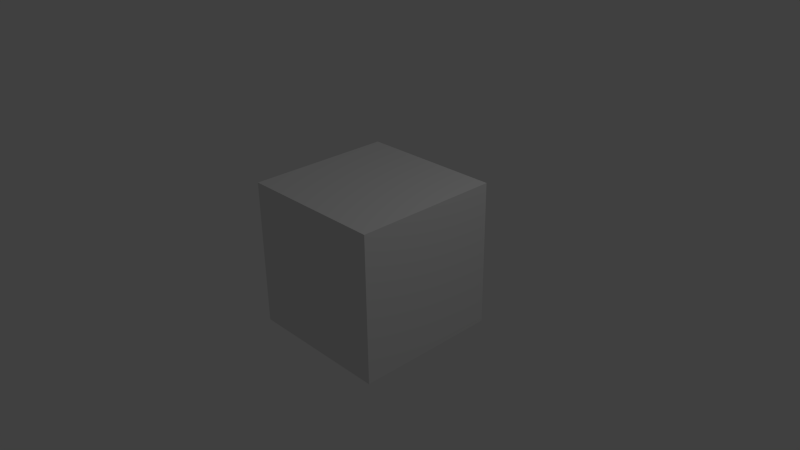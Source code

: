 # Source: weapon_blade_sword01.blend  (saved by Blender 2.78.0; exported with 4.5.12 LTS)
import bpy
from mathutils import Matrix  # noqa: F401  (used for matrix-valued properties, if any)

bpy.ops.wm.read_factory_settings(use_empty=True)
scene = bpy.context.scene
scene.name = 'Scene'

# ---- collections
col_collection_1 = bpy.data.collections.new('Collection 1'); scene.collection.children.link(col_collection_1)

# ---- materials (node trees are filled in below, after node groups)
mat_material = bpy.data.materials.new('Material')
mat_material.alpha_threshold = 0.0
mat_material.use_transparent_shadow = False
mat_material.roughness = 0.5
mat_material.line_color = (0.0, 0.0, 0.0, 1.0)

# ---- material node trees

# ---- world
world_world = bpy.data.worlds.new('World'); scene.world = world_world
world_world.color = (0.05088, 0.05088, 0.05088)
world_world.use_sun_shadow = False
world_world.sun_shadow_jitter_overblur = 0.0
world_world.cycles.sampling_method = 'NONE'
world_world.cycles.sample_map_resolution = 256

# ---- cameras
cam_camera = bpy.data.cameras.new('Camera')
cam_camera.clip_end = 100.0
cam_camera.lens = 35.0
cam_camera.sensor_width = 32.0
cam_camera.sensor_height = 18.0
cam_camera.ortho_scale = 7.314
cam_camera.dof.focus_distance = 0.0
cam_camera.dof.aperture_fstop = 128.0

# ---- lights
light_lamp = bpy.data.lights.new('Lamp', 'POINT')
light_lamp.transmission_factor = 0.0
light_lamp.cutoff_distance = 30.0
light_lamp.energy = 100.0
light_lamp.shadow_buffer_clip_start = 1.001
light_lamp.shadow_soft_size = 0.1
light_lamp.shadow_maximum_resolution = 0.006
light_lamp.use_absolute_resolution = True
light_lamp.cycles.use_multiple_importance_sampling = False

# ---- meshes
me_cube_001 = bpy.data.meshes.new('Cube.001')
me_cube_001.from_pydata([(-1.0, -1.0, -1.0), (-1.0, -1.0, 1.0), (-1.0, 1.0, -1.0), (-1.0, 1.0, 1.0), (1.0, -1.0, -1.0), (1.0, -1.0, 1.0), (1.0, 1.0, -1.0), (1.0, 1.0, 1.0)], [], [(1, 3, 2, 0), (3, 7, 6, 2), (7, 5, 4, 6), (5, 1, 0, 4), (0, 2, 6, 4), (5, 7, 3, 1)])
me_cube_001.use_remesh_preserve_volume = False
me_cube_001.use_remesh_preserve_attributes = False
me_cube_001.use_mirror_vertex_groups = False
me_cube_001.update()
me_cube = bpy.data.meshes.new('Cube')
me_cube.from_pydata([(0.02357, 0.02357, 0.1856), (0.02357, -0.02357, 0.1856), (0.02357, -0.02357, 0.1384), (0.02357, 0.02357, 0.1384), (-0.02357, 0.02357, 0.1856), (-0.02357, -0.02357, 0.1856), (-0.02357, -0.02357, 0.1384), (-0.02357, 0.02357, 0.1384), (-0.02357, 0.02357, 0.495), (-0.02357, -0.02357, 0.495), (-0.02357, 0.02357, 0.8014), (-0.02357, -0.02357, 0.8014), (0.02374, 0.02357, 0.495), (0.02374, -0.02357, 0.495), (0.02374, 0.02357, 0.8014), (0.02374, -0.02357, 0.8014), (0.02357, -0.02357, -0.2357), (0.02357, 0.02357, -0.2357), (-0.02357, -0.02357, -0.2357), (-0.02357, 0.02357, -0.2357), (-0.1196, 0.02357, 0.1856), (-0.1196, -0.02357, 0.1856), (-0.1196, 0.02357, 0.1384), (-0.1196, -0.02357, 0.1384), (0.1196, 0.02357, 0.1856), (0.1196, -0.02357, 0.1856), (0.1196, 0.02357, 0.1384), (0.1196, -0.02357, 0.1384)], [], [(2, 3, 26, 27), (6, 5, 21, 23), (4, 5, 9, 8), (1, 5, 6, 2), (6, 7, 19, 18), (4, 0, 3, 7), (8, 9, 11, 10), (13, 12, 14, 15), (16, 18, 19, 17), (7, 3, 17, 19), (2, 6, 18, 16), (3, 2, 16, 17), (5, 1, 13, 9), (0, 4, 8, 12), (1, 0, 12, 13), (14, 10, 11, 15), (9, 13, 15, 11), (12, 8, 10, 14), (20, 22, 23, 21), (5, 4, 20, 21), (7, 6, 23, 22), (4, 7, 22, 20), (24, 25, 27, 26), (1, 2, 27, 25), (3, 0, 24, 26), (0, 1, 25, 24)])
_uv = me_cube.uv_layers.new(name='UVMap')
_uv.uv.foreach_set('vector', [0.9293, 0.3607, 1.0, 0.3607, 1.0, 0.4533, 0.9293, 0.4533, 0.2147, 0.6393, 0.2147, 0.5938, 0.3586, 0.5938, 0.3586, 0.6393, 0.7879, 0.5938, 0.7172, 0.5938, 0.7172, 0.2955, 0.7879, 0.2955, 0.144, 0.5938, 0.2147, 0.5938, 0.2147, 0.6393, 0.144, 0.6393, 1.0, 0.3607, 0.9293, 0.3607, 0.9293, 0.0, 1.0, 0.0, 0.5733, 0.4062, 0.5026, 0.4062, 0.5026, 0.3607, 0.5733, 0.3607, 0.7879, 0.2955, 0.7172, 0.2955, 0.7172, 0.0, 0.7879, 0.0, 0.7879, 0.2983, 0.8586, 0.2983, 0.8586, 0.5938, 0.7879, 0.5938, 0.7879, 0.6393, 0.7879, 0.5938, 0.8586, 0.5938, 0.8586, 0.6393, 0.5733, 0.3607, 0.5026, 0.3607, 0.5026, 0.0, 0.5733, 0.0, 0.144, 0.6393, 0.2147, 0.6393, 0.2147, 1.0, 0.144, 1.0, 0.8586, 1.724e-08, 0.9293, 0.0, 0.9293, 0.3607, 0.8586, 0.3607, 0.2147, 0.5938, 0.144, 0.5938, 0.1437, 0.2955, 0.2147, 0.2955, 0.5026, 0.4062, 0.5733, 0.4062, 0.5733, 0.7045, 0.5023, 0.7045, 0.7879, 3.448e-08, 0.8586, 0.0, 0.8586, 0.2983, 0.7879, 0.2983, 0.7172, 0.6394, 0.7172, 0.5938, 0.7879, 0.5938, 0.7879, 0.6394, 0.2147, 0.2955, 0.1437, 0.2955, 0.1437, 0.0, 0.2147, 6.896e-08, 0.5023, 0.7045, 0.5733, 0.7045, 0.5733, 1.0, 0.5023, 1.0, 1.0, 0.4533, 1.0, 0.4988, 0.9293, 0.4988, 0.9293, 0.4533, 0.9293, 0.4533, 0.8586, 0.4533, 0.8586, 0.3607, 0.9293, 0.3607, 0.8586, 0.5459, 0.9293, 0.5459, 0.9293, 0.6384, 0.8586, 0.6384, 0.5733, 0.4062, 0.5733, 0.3607, 0.7172, 0.3607, 0.7172, 0.4062, 0.9293, 0.4988, 1.0, 0.4988, 1.0, 0.5442, 0.9293, 0.5442, 0.144, 0.5938, 0.144, 0.6393, 0.0, 0.6393, 0.0, 0.5938, 0.5026, 0.3607, 0.5026, 0.4062, 0.3586, 0.4062, 0.3586, 0.3607, 0.8586, 0.4533, 0.9293, 0.4533, 0.9293, 0.5459, 0.8586, 0.5459])
me_cube.materials.append(mat_material)
me_cube.use_remesh_preserve_volume = False
me_cube.use_remesh_preserve_attributes = False
me_cube.use_mirror_vertex_groups = False
me_cube.update()
arm_armature_001 = bpy.data.armatures.new('Armature.001')  # bones are not reproduced

# ---- objects
ob_cube_001 = bpy.data.objects.new('Cube.001', me_cube_001)
ob_arm_blade_sword01 = bpy.data.objects.new('arm_blade_sword01', arm_armature_001)
ob_blade_sword01 = bpy.data.objects.new('blade_sword01', me_cube)
ob_lamp = bpy.data.objects.new('Lamp', light_lamp)
ob_camera = bpy.data.objects.new('Camera', cam_camera)

# ---- transforms, parenting, visibility, modifiers, constraints
ob_cube_001.location = (0.0, 0.0, 0.0)
ob_cube_001.lineart.crease_threshold = 0.0
ob_arm_blade_sword01.location = (0.0, 0.0, 0.0)
ob_arm_blade_sword01.lineart.crease_threshold = 0.0
ob_blade_sword01.parent = ob_arm_blade_sword01
ob_blade_sword01.location = (0.0, 0.0, 0.0)
ob_blade_sword01.lock_rotations_4d = False
ob_blade_sword01.empty_display_type = 'ARROWS'
ob_blade_sword01.lineart.crease_threshold = 0.0
_vg = ob_blade_sword01.vertex_groups.new(name='root')
_vg.add([0, 1, 2, 3, 4, 5, 6, 7, 8, 9, 10, 11, 12, 13, 14, 15, 16, 17, 18, 19, 20, 21, 22, 23, 24, 25, 26, 27], 1.0, 'REPLACE')
_vg = ob_blade_sword01.vertex_groups.new(name='pole')
_vg = ob_blade_sword01.vertex_groups.new(name='tip')
_m = ob_blade_sword01.modifiers.new('Armature', 'ARMATURE')
_m.object = ob_arm_blade_sword01
ob_lamp.location = (4.076, 1.005, 5.904)
ob_lamp.rotation_euler = (0.6503, 0.05522, 1.866)
ob_lamp.lock_rotations_4d = False
ob_lamp.empty_display_type = 'ARROWS'
ob_lamp.color = (0.0, 0.0, 0.0, 0.0)
ob_lamp.hide_viewport = True
ob_lamp.lineart.crease_threshold = 0.0
ob_camera.location = (7.481, -6.508, 5.344)
ob_camera.rotation_euler = (1.109, 0.01082, 0.8149)
ob_camera.lock_rotations_4d = False
ob_camera.empty_display_type = 'ARROWS'
ob_camera.color = (0.0, 0.0, 0.0, 0.0)
ob_camera.hide_viewport = True
ob_camera.display_type = 'WIRE'
ob_camera.lineart.crease_threshold = 0.0

# ---- collection membership
col_collection_1.objects.link(ob_cube_001)
col_collection_1.objects.link(ob_arm_blade_sword01)
col_collection_1.objects.link(ob_blade_sword01)
col_collection_1.objects.link(ob_lamp)
col_collection_1.objects.link(ob_camera)

# ---- scene / render settings (as saved in the file)
scene.camera = ob_camera
scene.frame_start = 1; scene.frame_end = 250; scene.frame_set(0)
scene.render.engine = 'BLENDER_EEVEE_NEXT'
scene.render.resolution_percentage = 50
scene.render.dither_intensity = 0.0
scene.cycles.use_denoising = False
scene.cycles.samples = 10
scene.cycles.sampling_pattern = 'TABULATED_SOBOL'
scene.cycles.light_sampling_threshold = 0.0
scene.cycles.use_adaptive_sampling = False
scene.cycles.use_light_tree = False
scene.cycles.blur_glossy = 0.0
scene.cycles.pixel_filter_type = 'GAUSSIAN'
scene.cycles.sample_clamp_indirect = 0.0
scene.view_settings.view_transform = 'Standard'
bpy.context.view_layer.update()

